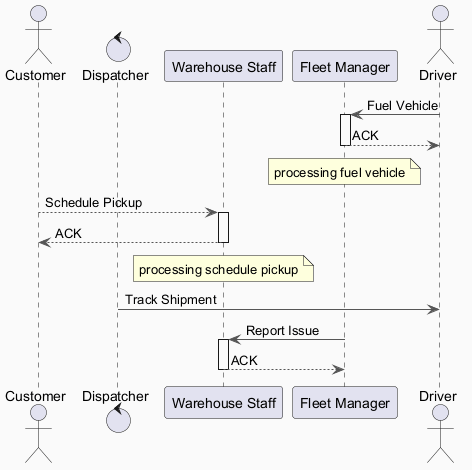

The diagram above was rendered by PlantUML. Its source (embedded in the PNG):
@startuml
skinparam backgroundColor #FAFAFA
skinparam classBackgroundColor #FFF3E0
skinparam classBorderColor #E65100
skinparam ArrowColor #555555
actor "Customer" as C
control "Dispatcher" as D
participant "Warehouse Staff" as WS
participant "Fleet Manager" as FM
actor "Driver" as D2
D2 -> FM : Fuel Vehicle
activate FM
FM --> D2 : ACK
deactivate FM
note over FM : processing fuel vehicle
C --> WS : Schedule Pickup
activate WS
WS --> C : ACK
deactivate WS
note over WS : processing schedule pickup
D -> D2 : Track Shipment
FM -> WS : Report Issue
activate WS
WS --> FM : ACK
deactivate WS
@enduml